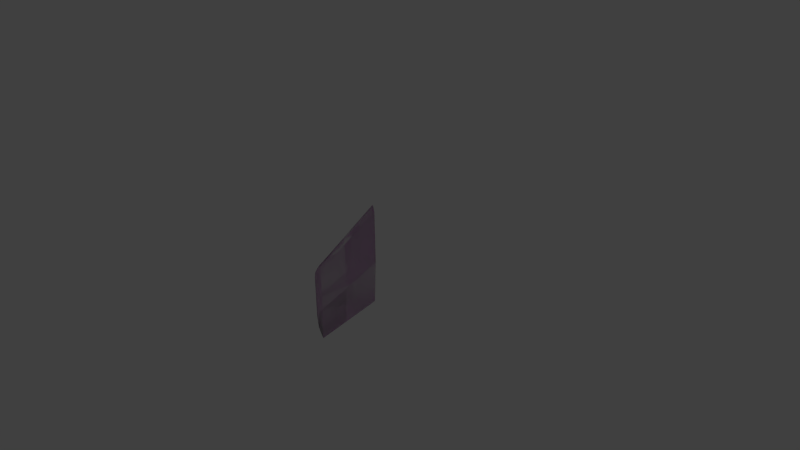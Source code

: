 # Source: ModelFin.blend  (saved by Blender 2.73.0; exported with 4.5.12 LTS)
import bpy
from mathutils import Matrix  # noqa: F401  (used for matrix-valued properties, if any)

bpy.ops.wm.read_factory_settings(use_empty=True)
scene = bpy.context.scene
scene.name = 'Scene'

# ---- collections
col_collection_1 = bpy.data.collections.new('Collection 1'); scene.collection.children.link(col_collection_1)
col_collection_10 = bpy.data.collections.new('Collection 10'); scene.collection.children.link(col_collection_10)
col_collection_10.hide_render = True
col_collection_10.hide_viewport = True

# ---- images (referenced by path relative to the original .blend; pixels are not part of the script)
import os
ASSET_DIR = os.environ.get("B2B_ASSET_DIR", "")  # directory of the original .blend (textures are referenced by path, not embedded)
HERE = os.path.dirname(os.path.abspath(__file__))  # packed textures are extracted next to this script under _unpacked/

def load_image(name, relpath, width, height, colorspace="sRGB"):
    """Load a texture the original file referenced (path relative to the .blend, or extracted next to this script)."""
    p = next((c for c in (os.path.join(HERE, relpath), os.path.join(ASSET_DIR, relpath)) if relpath and os.path.exists(c)), "")
    if p:
        img = bpy.data.images.load(p, check_existing=True)
        img.name = name
    else:  # same state as the original file: an image datablock whose file is absent (Cycles renders it pink)
        img = bpy.data.images.new(name, width, height)
        img.source = "FILE"
        img.filepath = "//" + (relpath or name)
    img.colorspace_settings.name = colorspace
    return img
img_modeltexture_png_001 = load_image('ModelTexture.png.001', 'ModelTexture.png', 1024, 1024, 'sRGB')
img_variabletexture_png = load_image('VariableTexture.png', 'VariableTexture.png', 1024, 1024, 'sRGB')

# ---- materials (node trees are filled in below, after node groups)
mat_material = bpy.data.materials.new('Material')
mat_material.alpha_threshold = 0.0
mat_material.roughness = 0.5
mat_variable = bpy.data.materials.new('Variable')
mat_variable.alpha_threshold = 0.0
mat_variable.roughness = 0.5

# ---- material node trees
mat_material.use_nodes = True; mat_material.node_tree.nodes.clear()
_N = mat_material.node_tree.nodes; _L = mat_material.node_tree.links
n0 = _N.new('ShaderNodeOutputMaterial'); n0.name = 'Material Output'; n0.location = (300, 300)
n1 = _N.new('ShaderNodeBsdfDiffuse'); n1.name = 'Diffuse BSDF'; n1.location = (10, 300)
n2 = _N.new('ShaderNodeTexImage'); n2.name = 'Image Texture'; n2.location = (-180, 300)
n2.width = 140
n2.image = img_modeltexture_png_001
_L.new(n1.outputs[0], n0.inputs[0])
_L.new(n2.outputs[0], n1.inputs[0])
n0.is_active_output = True
mat_variable.use_nodes = True; mat_variable.node_tree.nodes.clear()
_N = mat_variable.node_tree.nodes; _L = mat_variable.node_tree.links
n0 = _N.new('ShaderNodeOutputMaterial'); n0.name = 'Material Output'; n0.location = (300, 300)
n1 = _N.new('ShaderNodeBsdfDiffuse'); n1.name = 'Diffuse BSDF'; n1.location = (10, 300)
n2 = _N.new('ShaderNodeTexImage'); n2.name = 'Image Texture'; n2.location = (-180, 300)
n2.width = 140
n2.image = img_variabletexture_png
_L.new(n1.outputs[0], n0.inputs[0])
_L.new(n2.outputs[0], n1.inputs[0])
n0.is_active_output = True

# ---- world
world_world = bpy.data.worlds.new('World'); scene.world = world_world
world_world.color = (0.05088, 0.05088, 0.05088)
world_world.use_sun_shadow = False
world_world.sun_shadow_jitter_overblur = 0.0
world_world.cycles.sampling_method = 'MANUAL'
world_world.cycles.sample_map_resolution = 256

# ---- cameras
cam_camera = bpy.data.cameras.new('Camera')
cam_camera.clip_end = 100.0
cam_camera.lens = 35.0
cam_camera.sensor_width = 32.0
cam_camera.sensor_height = 18.0
cam_camera.ortho_scale = 7.314
cam_camera.dof.focus_distance = 0.0

# ---- lights
light_lamp = bpy.data.lights.new('Lamp', 'POINT')
light_lamp.transmission_factor = 0.0
light_lamp.cutoff_distance = 30.0
light_lamp.energy = 100.0
light_lamp.shadow_buffer_clip_start = 1.001
light_lamp.shadow_soft_size = 0.1
light_lamp.shadow_maximum_resolution = 0.006
light_lamp.use_absolute_resolution = True
light_lamp.cycles.use_multiple_importance_sampling = False

# ---- meshes
me_plane_002 = bpy.data.meshes.new('Plane.002')
me_plane_002.from_pydata([(-0.035, -1.49e-07, -0.1096), (0.035, -1.49e-07, -0.1096), (-0.035, -7.451e-08, 0.6095), (0.035, -7.451e-08, 0.6095), (-1.746e-19, -7.451e-08, 0.6963), (-1.746e-19, -1.49e-07, -0.7037), (-0.0175, -7.451e-08, 0.6775), (0.0175, -7.451e-08, 0.6775)], [], [(0, 2, 6, 4, 7, 3, 1, 5)])
_uv = me_plane_002.uv_layers.new(name='UVMap')
_uv.uv.foreach_set('vector', [0.6726, 0.8561, 0.6726, 0.9774, 0.6711, 0.9889, 0.6696, 0.9921, 0.6681, 0.9889, 0.6667, 0.9774, 0.6667, 0.8561, 0.6696, 0.7558])
me_plane_002.materials.append(mat_material)
me_plane_002.use_remesh_preserve_volume = False
me_plane_002.use_remesh_preserve_attributes = False
me_plane_002.use_mirror_vertex_groups = False
me_plane_002.update()
me_plane_001 = bpy.data.meshes.new('Plane.001')
me_plane_001.from_pydata([(-0.035, -1.49e-07, -0.1096), (0.035, -1.49e-07, -0.1096), (-0.035, -7.451e-08, 0.6095), (0.035, -7.451e-08, 0.6095), (-1.746e-19, -7.451e-08, 0.6963), (-1.746e-19, -1.49e-07, -0.7037), (-0.0175, -7.451e-08, 0.6775), (0.0175, -7.451e-08, 0.6775), (-0.02625, -0.8866, -0.4331), (0.02625, -0.8866, -0.4331), (-0.02625, -0.8866, 0.1062), (0.02625, -0.8866, 0.1062), (-1.746e-19, -0.8866, 0.1713), (-1.746e-19, -0.8866, -0.8787), (-0.01312, -0.8866, 0.1572), (0.01312, -0.8866, 0.1572), (-8.899e-18, -0.9596, 0.02759), (-8.899e-18, -0.9596, -0.5117), (0.01312, -0.9435, 0.07789), (-0.01312, -0.9435, 0.07789), (-0.006562, -0.9435, 0.1034), (-3.316e-18, -0.9435, 0.1105), (0.006562, -0.9435, 0.1034), (0.01312, -0.9435, -0.4614), (-0.01312, -0.9435, -0.4614), (-3.316e-18, -0.9435, -0.6842)], [], [(0, 2, 6, 4, 7, 3, 1, 5), (3, 7, 15, 11), (4, 6, 14, 12), (0, 5, 13, 8), (7, 4, 12, 15), (6, 2, 10, 14), (1, 3, 11, 9), (5, 1, 9, 13), (2, 0, 8, 10), (24, 8, 13, 25), (20, 16, 21), (16, 19, 24, 17), (18, 11, 15, 22), (25, 13, 9, 23), (23, 18, 16, 17), (22, 15, 12, 21), (16, 22, 21), (9, 11, 18, 23), (17, 25, 23), (16, 18, 22), (8, 24, 19, 10), (14, 20, 21, 12), (17, 24, 25), (16, 20, 19), (14, 10, 19, 20)])
me_plane_001.polygons.foreach_set('use_smooth', [0, 1, 1, 0, 1, 1, 1, 0, 1, 1, 1, 1, 1, 1, 1, 1, 1, 1, 1, 1, 1, 1, 1, 1, 1])
_k = set([(0, 8), (1, 9), (5, 13)])
me_plane_001.attributes.new('sharp_edge', 'BOOLEAN', 'EDGE').data.foreach_set('value', [ (min(e.vertices), max(e.vertices)) in _k for e in me_plane_001.edges])
_uv = me_plane_001.uv_layers.new(name='UVMap')
_uv.uv.foreach_set('vector', [0.4374, 0.7616, 0.9315, 0.9064, 0.9748, 0.9321, 0.9842, 0.9479, 0.9678, 0.9562, 0.9174, 0.9545, 0.4233, 0.8097, 0.0221, 0.6661, 0.05773, 0.4329, 0.03398, 0.4371, 0.1505, 0.1042, 0.1683, 0.101, 0.975, 0.4374, 0.9662, 0.4371, 0.8497, 0.1042, 0.8563, 0.1044, 0.7004, 0.3852, 0.5001, 0.3457, 0.5001, 0.03566, 0.6503, 0.06526, 0.03398, 0.4371, 0.02518, 0.4374, 0.1439, 0.1044, 0.1505, 0.1042, 0.9662, 0.4371, 0.9424, 0.4329, 0.8319, 0.101, 0.8497, 0.1042, 0.2998, 0.3852, 0.05773, 0.4329, 0.1683, 0.101, 0.3499, 0.06526, 0.5001, 0.3457, 0.2998, 0.3852, 0.3499, 0.06526, 0.5001, 0.03566, 0.9424, 0.4329, 0.7004, 0.3852, 0.6503, 0.06526, 0.8319, 0.101, 0.4676, 0.4757, 0.4778, 0.4972, 0.3153, 0.4924, 0.3866, 0.4733, 0.6692, 0.4742, 0.6428, 0.4683, 0.6721, 0.4723, 0.6428, 0.4683, 0.6602, 0.4759, 0.4676, 0.4757, 0.4495, 0.4683, 0.6602, 0.4608, 0.6725, 0.4404, 0.6929, 0.4452, 0.6692, 0.4624, 0.3866, 0.4633, 0.3153, 0.4442, 0.4778, 0.4394, 0.4676, 0.4609, 0.4676, 0.4609, 0.6602, 0.4608, 0.6428, 0.4683, 0.4495, 0.4683, 0.6692, 0.4624, 0.6929, 0.4452, 0.6993, 0.4486, 0.6721, 0.4643, 0.6428, 0.4683, 0.6692, 0.4624, 0.6721, 0.4643, 0.4778, 0.4394, 0.6725, 0.4404, 0.6602, 0.4608, 0.4676, 0.4609, 0.4495, 0.4683, 0.3866, 0.4633, 0.4676, 0.4609, 0.6428, 0.4683, 0.6602, 0.4608, 0.6692, 0.4624, 0.4778, 0.4972, 0.4676, 0.4757, 0.6602, 0.4759, 0.6725, 0.4962, 0.6929, 0.4914, 0.6692, 0.4742, 0.6721, 0.4723, 0.6993, 0.488, 0.4495, 0.4683, 0.4676, 0.4757, 0.3866, 0.4733, 0.6428, 0.4683, 0.6692, 0.4742, 0.6602, 0.4759, 0.6929, 0.4914, 0.6725, 0.4962, 0.6602, 0.4759, 0.6692, 0.4742])
me_plane_001.materials.append(None)
me_plane_001.use_remesh_preserve_volume = False
me_plane_001.use_remesh_preserve_attributes = False
me_plane_001.use_mirror_vertex_groups = False
me_plane_001.update()
me_plane = bpy.data.meshes.new('Plane')
me_plane.from_pydata([(-0.035, -1.49e-07, -0.1096), (0.035, -1.49e-07, -0.1096), (-0.035, -7.451e-08, 0.6095), (0.035, -7.451e-08, 0.6095), (-1.746e-19, -7.451e-08, 0.6963), (-1.746e-19, -1.49e-07, -0.7037), (-0.0175, -7.451e-08, 0.6775), (0.0175, -7.451e-08, 0.6775), (-0.02625, -0.8866, -0.4331), (0.02625, -0.8866, -0.4331), (-0.02625, -0.8866, 0.1062), (0.02625, -0.8866, 0.1062), (-1.746e-19, -0.8866, 0.1713), (-1.746e-19, -0.8866, -0.8787), (-0.01312, -0.8866, 0.1572), (0.01312, -0.8866, 0.1572), (-8.899e-18, -0.9596, 0.02759), (-8.899e-18, -0.9596, -0.5117), (0.01312, -0.9435, 0.07789), (-0.01312, -0.9435, 0.07789), (-0.006562, -0.9435, 0.1034), (-3.316e-18, -0.9435, 0.1105), (0.006562, -0.9435, 0.1034), (0.01312, -0.9435, -0.4614), (-0.01312, -0.9435, -0.4614), (-3.316e-18, -0.9435, -0.6842)], [], [(3, 7, 15, 11), (4, 6, 14, 12), (0, 5, 13, 8), (7, 4, 12, 15), (6, 2, 10, 14), (1, 3, 11, 9), (5, 1, 9, 13), (2, 0, 8, 10), (24, 8, 13, 25), (20, 16, 21), (16, 19, 24, 17), (18, 11, 15, 22), (25, 13, 9, 23), (23, 18, 16, 17), (22, 15, 12, 21), (16, 22, 21), (9, 11, 18, 23), (17, 25, 23), (16, 18, 22), (8, 24, 19, 10), (14, 20, 21, 12), (17, 24, 25), (16, 20, 19), (14, 10, 19, 20)])
me_plane.polygons.foreach_set('use_smooth', [1, 1, 0, 1, 1, 1, 0, 1, 1, 1, 1, 1, 1, 1, 1, 1, 1, 1, 1, 1, 1, 1, 1, 1])
_k = set([(0, 8), (1, 9), (5, 13)])
me_plane.attributes.new('sharp_edge', 'BOOLEAN', 'EDGE').data.foreach_set('value', [ (min(e.vertices), max(e.vertices)) in _k for e in me_plane.edges])
_uv = me_plane.uv_layers.new(name='UVMap')
_uv.uv.foreach_set('vector', [0.0, 0.9473, 0.0, 0.9917, 0.9785, 0.9878, 0.9808, 0.94, 0.0, 1.0, 0.0, 0.9816, 0.974, 0.9855, 0.9763, 1.0, 2.384e-07, 0.4274, 2.384e-07, 0.002578, 0.9763, 0.007978, 0.9718, 0.4352, 0.0, 0.9917, 0.0, 1.0, 0.9763, 1.0, 0.9785, 0.9878, 0.0, 0.9816, 0.0, 0.9292, 0.9718, 0.9369, 0.974, 0.9855, 2.384e-07, 0.4241, 0.0, 0.9473, 0.9808, 0.94, 0.9808, 0.4224, 2.384e-07, 0.002578, 2.384e-07, 0.4241, 0.9808, 0.4224, 0.9763, 0.007978, 0.0, 0.9292, 2.384e-07, 0.4274, 0.9718, 0.4352, 0.9718, 0.9369, 0.9924, 0.4056, 0.9718, 0.4352, 0.9763, 0.007978, 0.9948, 0.1917, 0.9936, 0.9354, 1.0, 0.8642, 0.9948, 0.9425, 1.0, 0.8642, 0.9924, 0.9111, 0.9924, 0.4056, 1.0, 0.3547, 0.9972, 0.9123, 0.9808, 0.94, 0.9785, 0.9878, 0.996, 0.9362, 0.9948, 0.1917, 0.9763, 0.007978, 0.9808, 0.4224, 0.9972, 0.3988, 0.9972, 0.3988, 0.9972, 0.9123, 1.0, 0.8642, 1.0, 0.3547, 0.996, 0.9362, 0.9785, 0.9878, 0.9763, 1.0, 0.9948, 0.9425, 1.0, 0.8642, 0.996, 0.9362, 0.9948, 0.9425, 0.9808, 0.4224, 0.9808, 0.94, 0.9972, 0.9123, 0.9972, 0.3988, 1.0, 0.3547, 0.9948, 0.1917, 0.9972, 0.3988, 1.0, 0.8642, 0.9972, 0.9123, 0.996, 0.9362, 0.9718, 0.4352, 0.9924, 0.4056, 0.9924, 0.9111, 0.9718, 0.9369, 0.974, 0.9855, 0.9936, 0.9354, 0.9948, 0.9425, 0.9763, 1.0, 1.0, 0.3547, 0.9924, 0.4056, 0.9948, 0.1917, 1.0, 0.8642, 0.9936, 0.9354, 0.9924, 0.9111, 0.974, 0.9855, 0.9718, 0.9369, 0.9924, 0.9111, 0.9936, 0.9354])
me_plane.materials.append(mat_variable)
me_plane.use_remesh_preserve_volume = False
me_plane.use_remesh_preserve_attributes = False
me_plane.use_mirror_vertex_groups = False
me_plane.update()

# ---- objects
ob_fin = bpy.data.objects.new('Fin', me_plane_002)
ob_collider = bpy.data.objects.new('Collider', me_plane_001)
ob_variable = bpy.data.objects.new('Variable', me_plane)
ob_lamp = bpy.data.objects.new('Lamp', light_lamp)
ob_camera = bpy.data.objects.new('Camera', cam_camera)

# ---- transforms, parenting, visibility, modifiers, constraints
ob_fin.location = (0.0, 0.0, 0.0)
ob_fin.lineart.crease_threshold = 0.0
ob_collider.location = (0.0, 0.0, 0.0)
ob_collider.lineart.crease_threshold = 0.0
ob_variable.location = (0.0, 0.0, 0.0)
ob_variable.lineart.crease_threshold = 0.0
ob_lamp.location = (4.076, 1.005, 5.904)
ob_lamp.rotation_euler = (0.6503, 0.05522, 1.866)
ob_lamp.lock_rotations_4d = False
ob_lamp.empty_display_type = 'ARROWS'
ob_lamp.color = (0.0, 0.0, 0.0, 0.0)
ob_lamp.lineart.crease_threshold = 0.0
ob_camera.location = (7.481, -6.508, 5.344)
ob_camera.rotation_euler = (1.109, 0.01082, 0.8149)
ob_camera.lock_rotations_4d = False
ob_camera.empty_display_type = 'ARROWS'
ob_camera.color = (0.0, 0.0, 0.0, 0.0)
ob_camera.display_type = 'WIRE'
ob_camera.lineart.crease_threshold = 0.0

# ---- collection membership
col_collection_1.objects.link(ob_fin)
col_collection_1.objects.link(ob_collider)
col_collection_1.objects.link(ob_variable)
col_collection_10.objects.link(ob_lamp)
col_collection_10.objects.link(ob_camera)

# ---- scene / render settings (as saved in the file)
scene.camera = ob_camera
scene.frame_start = 1; scene.frame_end = 250; scene.frame_set(0)
scene.render.engine = 'CYCLES'
scene.render.resolution_percentage = 50
scene.render.dither_intensity = 0.0
scene.cycles.use_denoising = False
scene.cycles.samples = 10
scene.cycles.sampling_pattern = 'TABULATED_SOBOL'
scene.cycles.light_sampling_threshold = 0.0
scene.cycles.use_adaptive_sampling = False
scene.cycles.use_light_tree = False
scene.cycles.blur_glossy = 0.0
scene.cycles.pixel_filter_type = 'GAUSSIAN'
scene.cycles.sample_clamp_indirect = 0.0
scene.view_settings.view_transform = 'Standard'
bpy.context.view_layer.update()
